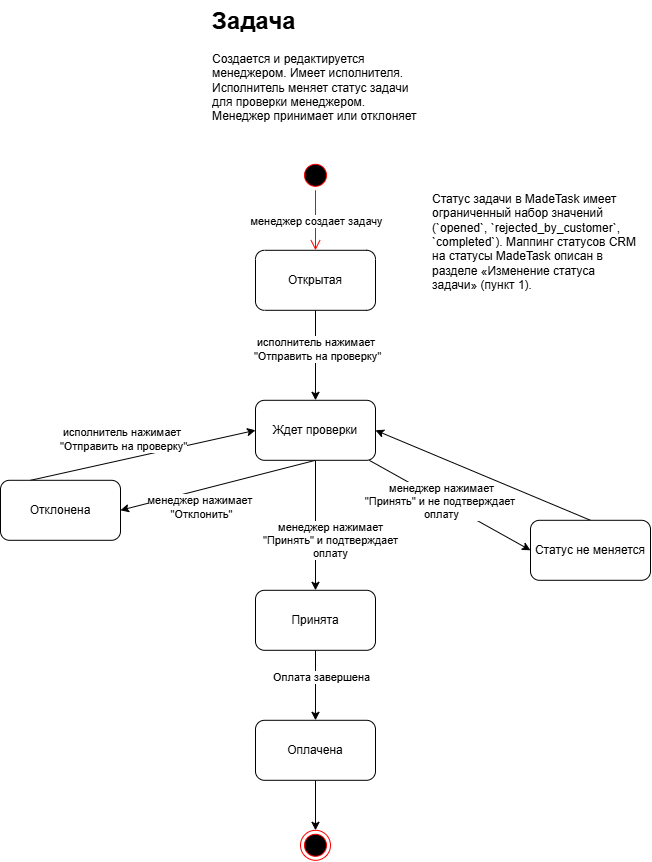

The diagram above was exported from draw.io. Its source (the exported page's mxGraphModel, read from the mxfile embedded in the PNG):
<mxGraphModel dx="1717" dy="907" grid="1" gridSize="10" guides="1" tooltips="1" connect="1" arrows="1" fold="1" page="1" pageScale="1" pageWidth="1169" pageHeight="1654" math="0" shadow="0">
  <root>
    <mxCell id="0" />
    <mxCell id="1" parent="0" />
    <mxCell id="MouI7EfIQhKqQXLBKd9b-1" parent="1" style="text;html=1;whiteSpace=wrap;overflow=hidden;rounded=0;" value="&lt;h1 style=&quot;margin-top: 0px;&quot;&gt;Задача&lt;/h1&gt;&lt;p&gt;Создается и редактируется менеджером. Имеет исполнителя. Исполнитель меняет статус задачи для проверки менеджером. Менеджер принимает или отклоняет задачу.&lt;/p&gt;" vertex="1">
      <mxGeometry height="120" width="210" x="410" y="60" as="geometry" />
    </mxCell>
    <mxCell id="K5BdymKN000z6s8s9EVE-1" parent="1" style="ellipse;html=1;shape=startState;fillColor=#000000;strokeColor=#ff0000;" value="" vertex="1">
      <mxGeometry height="30" width="30" x="500" y="220" as="geometry" />
    </mxCell>
    <mxCell id="K5BdymKN000z6s8s9EVE-2" edge="1" parent="1" source="K5BdymKN000z6s8s9EVE-1" style="edgeStyle=orthogonalEdgeStyle;html=1;verticalAlign=bottom;endArrow=open;endSize=8;strokeColor=#ff0000;rounded=0;entryX=0.5;entryY=0;entryDx=0;entryDy=0;" target="_f9-1ULDT9C-Q8y_lIyC-1" value="">
      <mxGeometry relative="1" as="geometry">
        <mxPoint x="515" y="280" as="targetPoint" />
      </mxGeometry>
    </mxCell>
    <mxCell id="nfpanNaSDQS3ffLGl43L-1" connectable="0" parent="K5BdymKN000z6s8s9EVE-2" style="edgeLabel;html=1;align=center;verticalAlign=middle;resizable=0;points=[];" value="менеджер создает задачу" vertex="1">
      <mxGeometry relative="1" x="0.1733" y="2" as="geometry">
        <mxPoint x="-2" y="-5" as="offset" />
      </mxGeometry>
    </mxCell>
    <mxCell id="nfpanNaSDQS3ffLGl43L-2" edge="1" parent="1" source="_f9-1ULDT9C-Q8y_lIyC-1" style="edgeStyle=orthogonalEdgeStyle;rounded=0;orthogonalLoop=1;jettySize=auto;html=1;entryX=0.5;entryY=0;entryDx=0;entryDy=0;" target="W5tklWAMJ50qr8XpBuQ6-1">
      <mxGeometry relative="1" as="geometry" />
    </mxCell>
    <mxCell id="nfpanNaSDQS3ffLGl43L-3" connectable="0" parent="nfpanNaSDQS3ffLGl43L-2" style="edgeLabel;html=1;align=center;verticalAlign=middle;resizable=0;points=[];" value="исполнитель нажимает&amp;nbsp;&lt;div&gt;&quot;Отправить на проверку&quot;&lt;/div&gt;" vertex="1">
      <mxGeometry relative="1" x="-0.152" y="1" as="geometry">
        <mxPoint as="offset" />
      </mxGeometry>
    </mxCell>
    <mxCell id="_f9-1ULDT9C-Q8y_lIyC-1" parent="1" style="rounded=1;whiteSpace=wrap;html=1;" value="Открытая" vertex="1">
      <mxGeometry height="60" width="120" x="455" y="310" as="geometry" />
    </mxCell>
    <mxCell id="_Z4_wXsewl9xw1ikUhfr-2" edge="1" parent="1" source="W5tklWAMJ50qr8XpBuQ6-1" style="rounded=0;orthogonalLoop=1;jettySize=auto;html=1;exitX=0.5;exitY=1;exitDx=0;exitDy=0;entryX=1;entryY=0.5;entryDx=0;entryDy=0;" target="_Z4_wXsewl9xw1ikUhfr-1">
      <mxGeometry relative="1" as="geometry">
        <mxPoint x="350" y="510" as="targetPoint" />
      </mxGeometry>
    </mxCell>
    <mxCell id="_Z4_wXsewl9xw1ikUhfr-3" connectable="0" parent="_Z4_wXsewl9xw1ikUhfr-2" style="edgeLabel;html=1;align=center;verticalAlign=middle;resizable=0;points=[];" value="менеджер нажимает&amp;nbsp;&lt;div&gt;&quot;Отклонить&quot;&lt;/div&gt;" vertex="1">
      <mxGeometry relative="1" x="-0.0414" as="geometry">
        <mxPoint x="-21" y="22" as="offset" />
      </mxGeometry>
    </mxCell>
    <mxCell id="_Z4_wXsewl9xw1ikUhfr-7" edge="1" parent="1" source="W5tklWAMJ50qr8XpBuQ6-1" style="rounded=0;orthogonalLoop=1;jettySize=auto;html=1;entryX=0.5;entryY=0;entryDx=0;entryDy=0;" target="_Z4_wXsewl9xw1ikUhfr-6" value="менеджер нажимает&lt;div&gt;&quot;Принять&quot; и подтверждает&lt;/div&gt;&lt;div&gt;оплату&lt;/div&gt;">
      <mxGeometry relative="1" x="0.2308" y="15" as="geometry">
        <mxPoint as="offset" />
      </mxGeometry>
    </mxCell>
    <mxCell id="NDt5Q7yQXh7DxJt7tmOm-4" edge="1" parent="1" source="W5tklWAMJ50qr8XpBuQ6-1" style="rounded=0;orthogonalLoop=1;jettySize=auto;html=1;entryX=0;entryY=0.5;entryDx=0;entryDy=0;" target="NDt5Q7yQXh7DxJt7tmOm-3">
      <mxGeometry relative="1" as="geometry" />
    </mxCell>
    <mxCell id="NDt5Q7yQXh7DxJt7tmOm-5" connectable="0" parent="NDt5Q7yQXh7DxJt7tmOm-4" style="edgeLabel;html=1;align=center;verticalAlign=middle;resizable=0;points=[];" value="менеджер нажимает&lt;div&gt;&quot;Принять&quot; и не подтверждает&amp;nbsp;&lt;/div&gt;&lt;div&gt;оплату&lt;/div&gt;" vertex="1">
      <mxGeometry relative="1" x="-0.3339" as="geometry">
        <mxPoint x="18" y="10" as="offset" />
      </mxGeometry>
    </mxCell>
    <mxCell id="W5tklWAMJ50qr8XpBuQ6-1" parent="1" style="rounded=1;whiteSpace=wrap;html=1;" value="Ждет проверки" vertex="1">
      <mxGeometry height="60" width="120" x="455" y="460" as="geometry" />
    </mxCell>
    <mxCell id="_Z4_wXsewl9xw1ikUhfr-4" edge="1" parent="1" source="_Z4_wXsewl9xw1ikUhfr-1" style="rounded=0;orthogonalLoop=1;jettySize=auto;html=1;exitX=0.25;exitY=0;exitDx=0;exitDy=0;entryX=0;entryY=0.5;entryDx=0;entryDy=0;" target="W5tklWAMJ50qr8XpBuQ6-1">
      <mxGeometry relative="1" as="geometry" />
    </mxCell>
    <mxCell id="_Z4_wXsewl9xw1ikUhfr-5" connectable="0" parent="_Z4_wXsewl9xw1ikUhfr-4" style="edgeLabel;html=1;align=center;verticalAlign=middle;resizable=0;points=[];" value="исполнитель нажимает&amp;nbsp;&lt;div&gt;&quot;Отправить на проверку&quot;&lt;/div&gt;" vertex="1">
      <mxGeometry relative="1" x="-0.0566" y="2" as="geometry">
        <mxPoint x="-13" y="-16" as="offset" />
      </mxGeometry>
    </mxCell>
    <mxCell id="_Z4_wXsewl9xw1ikUhfr-1" parent="1" style="rounded=1;whiteSpace=wrap;html=1;" value="Отклонена" vertex="1">
      <mxGeometry height="60" width="120" x="200" y="540" as="geometry" />
    </mxCell>
    <mxCell id="65swILQi1kK7mIVrXMNX-2" edge="1" parent="1" source="_Z4_wXsewl9xw1ikUhfr-6" style="edgeStyle=orthogonalEdgeStyle;rounded=0;orthogonalLoop=1;jettySize=auto;html=1;entryX=0.5;entryY=0;entryDx=0;entryDy=0;" target="65swILQi1kK7mIVrXMNX-1">
      <mxGeometry relative="1" as="geometry" />
    </mxCell>
    <mxCell id="65swILQi1kK7mIVrXMNX-3" connectable="0" parent="65swILQi1kK7mIVrXMNX-2" style="edgeLabel;html=1;align=center;verticalAlign=middle;resizable=0;points=[];" value="Оплата завершена" vertex="1">
      <mxGeometry relative="1" x="-0.2303" y="5" as="geometry">
        <mxPoint as="offset" />
      </mxGeometry>
    </mxCell>
    <mxCell id="_Z4_wXsewl9xw1ikUhfr-6" parent="1" style="rounded=1;whiteSpace=wrap;html=1;" value="Принята" vertex="1">
      <mxGeometry height="60" width="120" x="455" y="650" as="geometry" />
    </mxCell>
    <mxCell id="NDt5Q7yQXh7DxJt7tmOm-2" edge="1" parent="1" source="65swILQi1kK7mIVrXMNX-1" style="edgeStyle=orthogonalEdgeStyle;rounded=0;orthogonalLoop=1;jettySize=auto;html=1;entryX=0.5;entryY=0;entryDx=0;entryDy=0;" target="NDt5Q7yQXh7DxJt7tmOm-1">
      <mxGeometry relative="1" as="geometry" />
    </mxCell>
    <mxCell id="65swILQi1kK7mIVrXMNX-1" parent="1" style="rounded=1;whiteSpace=wrap;html=1;" value="Оплачена" vertex="1">
      <mxGeometry height="60" width="120" x="455" y="780" as="geometry" />
    </mxCell>
    <mxCell id="NDt5Q7yQXh7DxJt7tmOm-1" parent="1" style="ellipse;html=1;shape=endState;fillColor=#000000;strokeColor=#ff0000;" value="" vertex="1">
      <mxGeometry height="30" width="30" x="500" y="890" as="geometry" />
    </mxCell>
    <mxCell id="NDt5Q7yQXh7DxJt7tmOm-8" edge="1" parent="1" source="NDt5Q7yQXh7DxJt7tmOm-3" style="rounded=0;orthogonalLoop=1;jettySize=auto;html=1;entryX=1;entryY=0.5;entryDx=0;entryDy=0;exitX=0.5;exitY=0;exitDx=0;exitDy=0;" target="W5tklWAMJ50qr8XpBuQ6-1">
      <mxGeometry relative="1" as="geometry" />
    </mxCell>
    <mxCell id="NDt5Q7yQXh7DxJt7tmOm-3" parent="1" style="rounded=1;whiteSpace=wrap;html=1;" value="Статус не меняется" vertex="1">
      <mxGeometry height="60" width="120" x="730" y="580" as="geometry" />
    </mxCell>
    <mxCell id="NDt5Q7yQXh7DxJt7tmOm-9" parent="1" style="text;html=1;whiteSpace=wrap;overflow=hidden;rounded=0;" value="&lt;h1 style=&quot;margin-top: 0px;&quot;&gt;&lt;br&gt;&lt;/h1&gt;&lt;p&gt;Статус задачи в MadeTask имеет ограниченный набор значений (`opened`, `rejected_by_customer`, `completed`). Маппинг статусов CRM на статусы MadeTask описан в разделе «Изменение статуса задачи» (пункт 1).&lt;/p&gt;" vertex="1">
      <mxGeometry height="180" width="210" x="630" y="200" as="geometry" />
    </mxCell>
  </root>
</mxGraphModel>